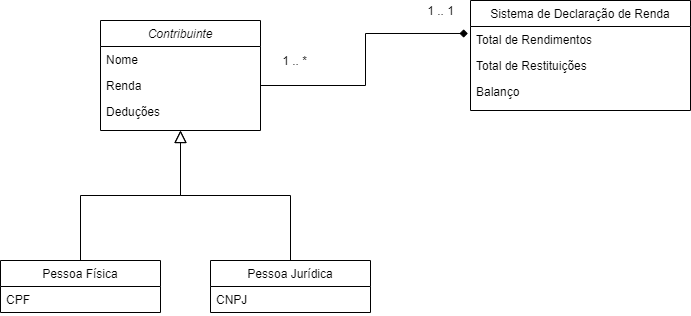

The diagram above was exported from draw.io. Its source (the exported page's mxGraphModel, read from the mxfile embedded in the PNG):
<mxGraphModel dx="1422" dy="737" grid="1" gridSize="10" guides="1" tooltips="1" connect="1" arrows="1" fold="1" page="1" pageScale="1" pageWidth="827" pageHeight="1169" math="0" shadow="0">
  <root>
    <mxCell id="WIyWlLk6GJQsqaUBKTNV-0" />
    <mxCell id="WIyWlLk6GJQsqaUBKTNV-1" parent="WIyWlLk6GJQsqaUBKTNV-0" />
    <mxCell id="zkfFHV4jXpPFQw0GAbJ--0" value="Contribuinte" style="swimlane;fontStyle=2;align=center;verticalAlign=top;childLayout=stackLayout;horizontal=1;startSize=26;horizontalStack=0;resizeParent=1;resizeLast=0;collapsible=1;marginBottom=0;rounded=0;shadow=0;strokeWidth=1;" parent="WIyWlLk6GJQsqaUBKTNV-1" vertex="1">
      <mxGeometry x="220" y="120" width="160" height="110" as="geometry">
        <mxRectangle x="230" y="140" width="160" height="26" as="alternateBounds" />
      </mxGeometry>
    </mxCell>
    <mxCell id="zkfFHV4jXpPFQw0GAbJ--1" value="Nome" style="text;align=left;verticalAlign=top;spacingLeft=4;spacingRight=4;overflow=hidden;rotatable=0;points=[[0,0.5],[1,0.5]];portConstraint=eastwest;" parent="zkfFHV4jXpPFQw0GAbJ--0" vertex="1">
      <mxGeometry y="26" width="160" height="26" as="geometry" />
    </mxCell>
    <mxCell id="zkfFHV4jXpPFQw0GAbJ--2" value="Renda" style="text;align=left;verticalAlign=top;spacingLeft=4;spacingRight=4;overflow=hidden;rotatable=0;points=[[0,0.5],[1,0.5]];portConstraint=eastwest;rounded=0;shadow=0;html=0;" parent="zkfFHV4jXpPFQw0GAbJ--0" vertex="1">
      <mxGeometry y="52" width="160" height="26" as="geometry" />
    </mxCell>
    <mxCell id="zkfFHV4jXpPFQw0GAbJ--3" value="Deduções" style="text;align=left;verticalAlign=top;spacingLeft=4;spacingRight=4;overflow=hidden;rotatable=0;points=[[0,0.5],[1,0.5]];portConstraint=eastwest;rounded=0;shadow=0;html=0;" parent="zkfFHV4jXpPFQw0GAbJ--0" vertex="1">
      <mxGeometry y="78" width="160" height="26" as="geometry" />
    </mxCell>
    <mxCell id="zkfFHV4jXpPFQw0GAbJ--6" value="Pessoa Física" style="swimlane;fontStyle=0;align=center;verticalAlign=top;childLayout=stackLayout;horizontal=1;startSize=26;horizontalStack=0;resizeParent=1;resizeLast=0;collapsible=1;marginBottom=0;rounded=0;shadow=0;strokeWidth=1;" parent="WIyWlLk6GJQsqaUBKTNV-1" vertex="1">
      <mxGeometry x="120" y="360" width="160" height="52" as="geometry">
        <mxRectangle x="130" y="380" width="160" height="26" as="alternateBounds" />
      </mxGeometry>
    </mxCell>
    <mxCell id="zkfFHV4jXpPFQw0GAbJ--8" value="CPF" style="text;align=left;verticalAlign=top;spacingLeft=4;spacingRight=4;overflow=hidden;rotatable=0;points=[[0,0.5],[1,0.5]];portConstraint=eastwest;rounded=0;shadow=0;html=0;" parent="zkfFHV4jXpPFQw0GAbJ--6" vertex="1">
      <mxGeometry y="26" width="160" height="26" as="geometry" />
    </mxCell>
    <mxCell id="zkfFHV4jXpPFQw0GAbJ--12" value="" style="endArrow=block;endSize=10;endFill=0;shadow=0;strokeWidth=1;rounded=0;edgeStyle=elbowEdgeStyle;elbow=vertical;" parent="WIyWlLk6GJQsqaUBKTNV-1" source="zkfFHV4jXpPFQw0GAbJ--6" target="zkfFHV4jXpPFQw0GAbJ--0" edge="1">
      <mxGeometry width="160" relative="1" as="geometry">
        <mxPoint x="200" y="203" as="sourcePoint" />
        <mxPoint x="200" y="203" as="targetPoint" />
      </mxGeometry>
    </mxCell>
    <mxCell id="zkfFHV4jXpPFQw0GAbJ--13" value="Pessoa Jurídica" style="swimlane;fontStyle=0;align=center;verticalAlign=top;childLayout=stackLayout;horizontal=1;startSize=26;horizontalStack=0;resizeParent=1;resizeLast=0;collapsible=1;marginBottom=0;rounded=0;shadow=0;strokeWidth=1;" parent="WIyWlLk6GJQsqaUBKTNV-1" vertex="1">
      <mxGeometry x="330" y="360" width="160" height="52" as="geometry">
        <mxRectangle x="340" y="380" width="170" height="26" as="alternateBounds" />
      </mxGeometry>
    </mxCell>
    <mxCell id="zkfFHV4jXpPFQw0GAbJ--14" value="CNPJ" style="text;align=left;verticalAlign=top;spacingLeft=4;spacingRight=4;overflow=hidden;rotatable=0;points=[[0,0.5],[1,0.5]];portConstraint=eastwest;" parent="zkfFHV4jXpPFQw0GAbJ--13" vertex="1">
      <mxGeometry y="26" width="160" height="26" as="geometry" />
    </mxCell>
    <mxCell id="zkfFHV4jXpPFQw0GAbJ--16" value="" style="endArrow=block;endSize=10;endFill=0;shadow=0;strokeWidth=1;rounded=0;edgeStyle=elbowEdgeStyle;elbow=vertical;" parent="WIyWlLk6GJQsqaUBKTNV-1" source="zkfFHV4jXpPFQw0GAbJ--13" target="zkfFHV4jXpPFQw0GAbJ--0" edge="1">
      <mxGeometry width="160" relative="1" as="geometry">
        <mxPoint x="210" y="373" as="sourcePoint" />
        <mxPoint x="310" y="271" as="targetPoint" />
      </mxGeometry>
    </mxCell>
    <mxCell id="zkfFHV4jXpPFQw0GAbJ--17" value="Sistema de Declaração de Renda" style="swimlane;fontStyle=0;align=center;verticalAlign=top;childLayout=stackLayout;horizontal=1;startSize=26;horizontalStack=0;resizeParent=1;resizeLast=0;collapsible=1;marginBottom=0;rounded=0;shadow=0;strokeWidth=1;" parent="WIyWlLk6GJQsqaUBKTNV-1" vertex="1">
      <mxGeometry x="590" y="100" width="220" height="110" as="geometry">
        <mxRectangle x="550" y="140" width="160" height="26" as="alternateBounds" />
      </mxGeometry>
    </mxCell>
    <mxCell id="zkfFHV4jXpPFQw0GAbJ--20" value="Total de Rendimentos" style="text;align=left;verticalAlign=top;spacingLeft=4;spacingRight=4;overflow=hidden;rotatable=0;points=[[0,0.5],[1,0.5]];portConstraint=eastwest;rounded=0;shadow=0;html=0;" parent="zkfFHV4jXpPFQw0GAbJ--17" vertex="1">
      <mxGeometry y="26" width="220" height="26" as="geometry" />
    </mxCell>
    <mxCell id="zkfFHV4jXpPFQw0GAbJ--21" value="Total de Restituições" style="text;align=left;verticalAlign=top;spacingLeft=4;spacingRight=4;overflow=hidden;rotatable=0;points=[[0,0.5],[1,0.5]];portConstraint=eastwest;rounded=0;shadow=0;html=0;" parent="zkfFHV4jXpPFQw0GAbJ--17" vertex="1">
      <mxGeometry y="52" width="220" height="26" as="geometry" />
    </mxCell>
    <mxCell id="zkfFHV4jXpPFQw0GAbJ--22" value="Balanço" style="text;align=left;verticalAlign=top;spacingLeft=4;spacingRight=4;overflow=hidden;rotatable=0;points=[[0,0.5],[1,0.5]];portConstraint=eastwest;rounded=0;shadow=0;html=0;" parent="zkfFHV4jXpPFQw0GAbJ--17" vertex="1">
      <mxGeometry y="78" width="220" height="26" as="geometry" />
    </mxCell>
    <mxCell id="_rXWptswuGbHZFsolhG5-0" style="edgeStyle=orthogonalEdgeStyle;rounded=0;orthogonalLoop=1;jettySize=auto;html=1;exitX=1;exitY=0.5;exitDx=0;exitDy=0;entryX=-0.012;entryY=0.269;entryDx=0;entryDy=0;entryPerimeter=0;endArrow=diamond;endFill=1;" edge="1" parent="WIyWlLk6GJQsqaUBKTNV-1" source="zkfFHV4jXpPFQw0GAbJ--2" target="zkfFHV4jXpPFQw0GAbJ--20">
      <mxGeometry relative="1" as="geometry" />
    </mxCell>
    <mxCell id="_rXWptswuGbHZFsolhG5-1" value="1 .. 1" style="text;html=1;align=center;verticalAlign=middle;resizable=0;points=[];autosize=1;" vertex="1" parent="WIyWlLk6GJQsqaUBKTNV-1">
      <mxGeometry x="540" y="100" width="40" height="20" as="geometry" />
    </mxCell>
    <mxCell id="_rXWptswuGbHZFsolhG5-2" value="1 .. *" style="text;html=1;align=center;verticalAlign=middle;resizable=0;points=[];autosize=1;" vertex="1" parent="WIyWlLk6GJQsqaUBKTNV-1">
      <mxGeometry x="394" y="150" width="40" height="20" as="geometry" />
    </mxCell>
  </root>
</mxGraphModel>